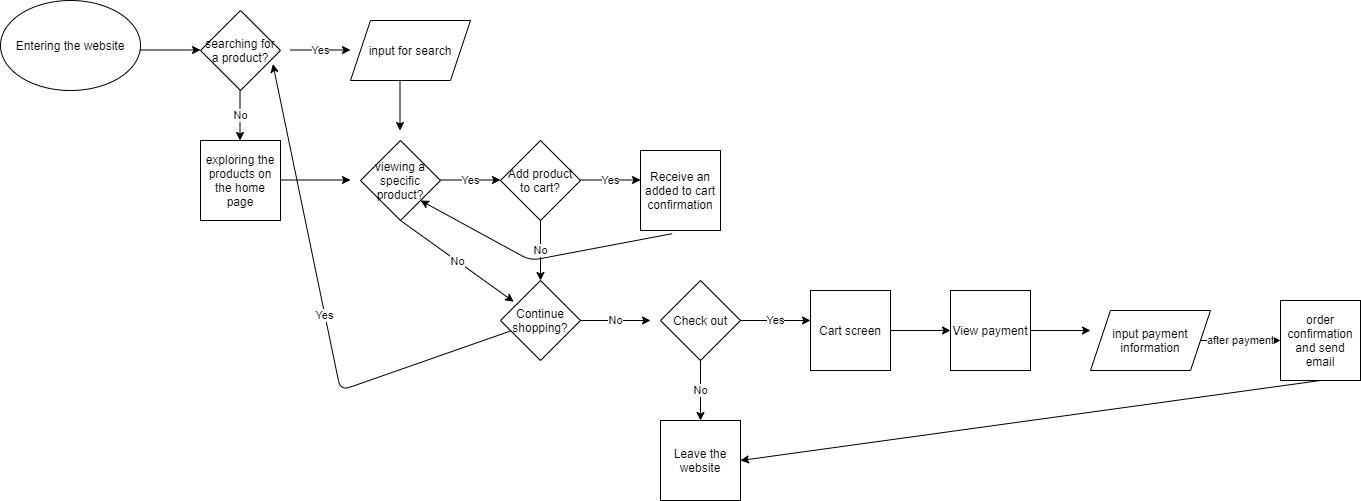

The diagram above was exported from draw.io. Its source (the exported page's mxGraphModel, read from the mxfile embedded in the PNG):
<mxGraphModel dx="692" dy="746" grid="1" gridSize="10" guides="1" tooltips="1" connect="1" arrows="1" fold="1" page="1" pageScale="1" pageWidth="1600" pageHeight="900" math="0" shadow="0">
  <root>
    <mxCell id="0" />
    <mxCell id="1" parent="0" />
    <mxCell id="2" value="Entering the website" style="ellipse;whiteSpace=wrap;html=1;" vertex="1" parent="1">
      <mxGeometry x="10" y="300" width="140" height="90" as="geometry" />
    </mxCell>
    <mxCell id="3" value="searching for a product?" style="rhombus;whiteSpace=wrap;html=1;" vertex="1" parent="1">
      <mxGeometry x="210" y="310" width="80" height="80" as="geometry" />
    </mxCell>
    <mxCell id="7" value="" style="endArrow=classic;html=1;" edge="1" parent="1">
      <mxGeometry width="50" height="50" relative="1" as="geometry">
        <mxPoint x="150" y="349.5" as="sourcePoint" />
        <mxPoint x="210" y="349.5" as="targetPoint" />
      </mxGeometry>
    </mxCell>
    <mxCell id="9" value="Yes" style="endArrow=classic;html=1;" edge="1" parent="1">
      <mxGeometry width="50" height="50" relative="1" as="geometry">
        <mxPoint x="300" y="349.5" as="sourcePoint" />
        <mxPoint x="360" y="349.5" as="targetPoint" />
      </mxGeometry>
    </mxCell>
    <mxCell id="10" value="No" style="endArrow=classic;html=1;" edge="1" parent="1">
      <mxGeometry width="50" height="50" relative="1" as="geometry">
        <mxPoint x="249.5" y="390" as="sourcePoint" />
        <mxPoint x="249.5" y="440" as="targetPoint" />
      </mxGeometry>
    </mxCell>
    <mxCell id="11" value="exploring the products on the home page" style="whiteSpace=wrap;html=1;aspect=fixed;" vertex="1" parent="1">
      <mxGeometry x="210" y="440" width="80" height="80" as="geometry" />
    </mxCell>
    <mxCell id="12" value="input for search" style="shape=parallelogram;perimeter=parallelogramPerimeter;whiteSpace=wrap;html=1;fixedSize=1;" vertex="1" parent="1">
      <mxGeometry x="360" y="320" width="120" height="60" as="geometry" />
    </mxCell>
    <mxCell id="13" value="" style="endArrow=classic;html=1;" edge="1" parent="1">
      <mxGeometry width="50" height="50" relative="1" as="geometry">
        <mxPoint x="290" y="479.5" as="sourcePoint" />
        <mxPoint x="360" y="479.5" as="targetPoint" />
      </mxGeometry>
    </mxCell>
    <mxCell id="16" value="" style="endArrow=classic;html=1;" edge="1" parent="1">
      <mxGeometry width="50" height="50" relative="1" as="geometry">
        <mxPoint x="409.5" y="380" as="sourcePoint" />
        <mxPoint x="409.5" y="430" as="targetPoint" />
      </mxGeometry>
    </mxCell>
    <mxCell id="17" value="Yes" style="endArrow=classic;html=1;" edge="1" parent="1">
      <mxGeometry width="50" height="50" relative="1" as="geometry">
        <mxPoint x="450" y="479.5" as="sourcePoint" />
        <mxPoint x="510" y="479.5" as="targetPoint" />
      </mxGeometry>
    </mxCell>
    <mxCell id="18" value="Add product to cart?" style="rhombus;whiteSpace=wrap;html=1;" vertex="1" parent="1">
      <mxGeometry x="510" y="440" width="80" height="80" as="geometry" />
    </mxCell>
    <mxCell id="22" value="Yes" style="endArrow=classic;html=1;" edge="1" parent="1">
      <mxGeometry width="50" height="50" relative="1" as="geometry">
        <mxPoint x="590" y="479.5" as="sourcePoint" />
        <mxPoint x="650" y="479.5" as="targetPoint" />
      </mxGeometry>
    </mxCell>
    <mxCell id="23" value="Receive an added to cart confirmation" style="whiteSpace=wrap;html=1;aspect=fixed;" vertex="1" parent="1">
      <mxGeometry x="650" y="450" width="80" height="80" as="geometry" />
    </mxCell>
    <mxCell id="26" value="viewing a specific product?" style="rhombus;whiteSpace=wrap;html=1;" vertex="1" parent="1">
      <mxGeometry x="370" y="440" width="80" height="80" as="geometry" />
    </mxCell>
    <mxCell id="27" value="No" style="endArrow=classic;html=1;exitX=0.5;exitY=1;exitDx=0;exitDy=0;entryX=0.165;entryY=0.265;entryDx=0;entryDy=0;entryPerimeter=0;" edge="1" parent="1" source="26" target="31">
      <mxGeometry width="50" height="50" relative="1" as="geometry">
        <mxPoint x="390" y="580" as="sourcePoint" />
        <mxPoint x="410" y="580" as="targetPoint" />
      </mxGeometry>
    </mxCell>
    <mxCell id="29" value="" style="endArrow=classic;html=1;entryX=1;entryY=1;entryDx=0;entryDy=0;exitX=0.395;exitY=1.04;exitDx=0;exitDy=0;exitPerimeter=0;" edge="1" parent="1" source="23" target="26">
      <mxGeometry width="50" height="50" relative="1" as="geometry">
        <mxPoint x="630" y="600" as="sourcePoint" />
        <mxPoint x="510" y="600" as="targetPoint" />
        <Array as="points">
          <mxPoint x="540" y="560" />
        </Array>
      </mxGeometry>
    </mxCell>
    <mxCell id="30" value="No" style="endArrow=classic;html=1;exitX=0.5;exitY=1;exitDx=0;exitDy=0;" edge="1" parent="1" source="18">
      <mxGeometry width="50" height="50" relative="1" as="geometry">
        <mxPoint x="530" y="640" as="sourcePoint" />
        <mxPoint x="550" y="580" as="targetPoint" />
      </mxGeometry>
    </mxCell>
    <mxCell id="31" value="Continue shopping?" style="rhombus;whiteSpace=wrap;html=1;" vertex="1" parent="1">
      <mxGeometry x="510" y="580" width="80" height="80" as="geometry" />
    </mxCell>
    <mxCell id="32" value="Yes" style="endArrow=classic;html=1;entryX=0.905;entryY=0.67;entryDx=0;entryDy=0;entryPerimeter=0;" edge="1" parent="1" source="31" target="3">
      <mxGeometry width="50" height="50" relative="1" as="geometry">
        <mxPoint x="470" y="690" as="sourcePoint" />
        <mxPoint x="520" y="640" as="targetPoint" />
        <Array as="points">
          <mxPoint x="350" y="690" />
        </Array>
      </mxGeometry>
    </mxCell>
    <mxCell id="33" value="No" style="endArrow=classic;html=1;exitX=1;exitY=0.5;exitDx=0;exitDy=0;" edge="1" parent="1" source="31">
      <mxGeometry width="50" height="50" relative="1" as="geometry">
        <mxPoint x="350" y="540" as="sourcePoint" />
        <mxPoint x="660" y="620" as="targetPoint" />
      </mxGeometry>
    </mxCell>
    <mxCell id="34" value="Check out" style="rhombus;whiteSpace=wrap;html=1;" vertex="1" parent="1">
      <mxGeometry x="670" y="580" width="80" height="80" as="geometry" />
    </mxCell>
    <mxCell id="35" value="No" style="endArrow=classic;html=1;exitX=0.5;exitY=1;exitDx=0;exitDy=0;" edge="1" parent="1" source="34">
      <mxGeometry width="50" height="50" relative="1" as="geometry">
        <mxPoint x="700" y="740" as="sourcePoint" />
        <mxPoint x="710" y="720" as="targetPoint" />
      </mxGeometry>
    </mxCell>
    <mxCell id="36" value="Leave the website" style="whiteSpace=wrap;html=1;aspect=fixed;" vertex="1" parent="1">
      <mxGeometry x="670" y="720" width="80" height="80" as="geometry" />
    </mxCell>
    <mxCell id="37" value="Yes" style="endArrow=classic;html=1;exitX=1;exitY=0.5;exitDx=0;exitDy=0;" edge="1" parent="1" source="34">
      <mxGeometry width="50" height="50" relative="1" as="geometry">
        <mxPoint x="780" y="640" as="sourcePoint" />
        <mxPoint x="820" y="620" as="targetPoint" />
      </mxGeometry>
    </mxCell>
    <mxCell id="38" value="Cart screen" style="whiteSpace=wrap;html=1;aspect=fixed;" vertex="1" parent="1">
      <mxGeometry x="820" y="590" width="80" height="80" as="geometry" />
    </mxCell>
    <mxCell id="39" value="" style="endArrow=classic;html=1;exitX=1;exitY=0.5;exitDx=0;exitDy=0;" edge="1" parent="1" source="38">
      <mxGeometry width="50" height="50" relative="1" as="geometry">
        <mxPoint x="900" y="650" as="sourcePoint" />
        <mxPoint x="960" y="630" as="targetPoint" />
      </mxGeometry>
    </mxCell>
    <mxCell id="40" value="View payment" style="whiteSpace=wrap;html=1;aspect=fixed;" vertex="1" parent="1">
      <mxGeometry x="960" y="590" width="80" height="80" as="geometry" />
    </mxCell>
    <mxCell id="41" value="" style="endArrow=classic;html=1;exitX=1;exitY=0.5;exitDx=0;exitDy=0;" edge="1" parent="1" source="40">
      <mxGeometry width="50" height="50" relative="1" as="geometry">
        <mxPoint x="1040" y="530" as="sourcePoint" />
        <mxPoint x="1100" y="630" as="targetPoint" />
      </mxGeometry>
    </mxCell>
    <mxCell id="42" value="input payment information" style="shape=parallelogram;perimeter=parallelogramPerimeter;whiteSpace=wrap;html=1;fixedSize=1;" vertex="1" parent="1">
      <mxGeometry x="1100" y="610" width="120" height="60" as="geometry" />
    </mxCell>
    <mxCell id="43" value="after payment" style="endArrow=classic;html=1;exitX=1;exitY=0.5;exitDx=0;exitDy=0;" edge="1" parent="1" source="42">
      <mxGeometry width="50" height="50" relative="1" as="geometry">
        <mxPoint x="1250" y="670" as="sourcePoint" />
        <mxPoint x="1290" y="640" as="targetPoint" />
      </mxGeometry>
    </mxCell>
    <mxCell id="44" value="order confirmation and send email" style="whiteSpace=wrap;html=1;aspect=fixed;" vertex="1" parent="1">
      <mxGeometry x="1290" y="600" width="80" height="80" as="geometry" />
    </mxCell>
    <mxCell id="45" value="" style="endArrow=classic;html=1;exitX=0.5;exitY=1;exitDx=0;exitDy=0;entryX=1;entryY=0.5;entryDx=0;entryDy=0;" edge="1" parent="1" source="44" target="36">
      <mxGeometry width="50" height="50" relative="1" as="geometry">
        <mxPoint x="1240" y="770" as="sourcePoint" />
        <mxPoint x="1290" y="720" as="targetPoint" />
      </mxGeometry>
    </mxCell>
  </root>
</mxGraphModel>